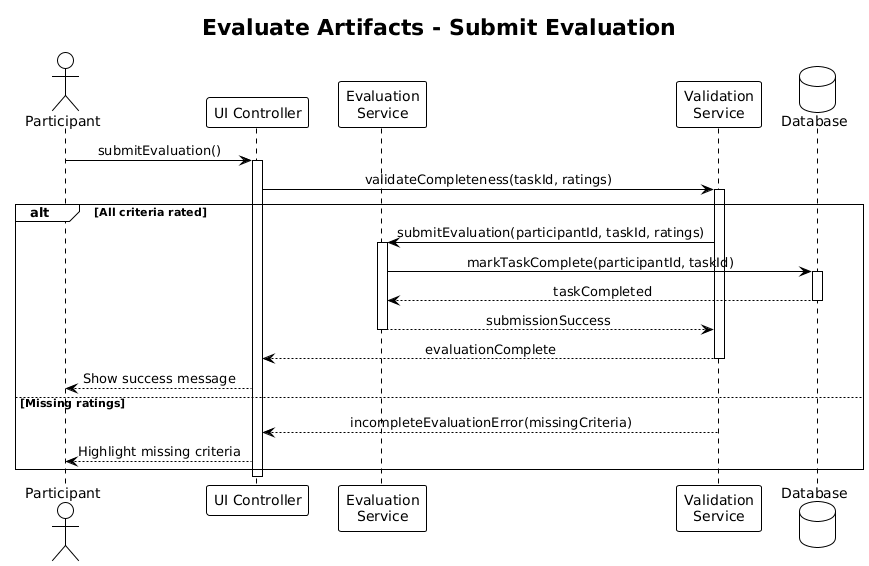

The diagram above was rendered by PlantUML. Its source (embedded in the PNG):
@startuml
!theme plain
skinparam backgroundColor #FFFFFF
skinparam sequenceMessageAlign center

title Evaluate Artifacts - Submit Evaluation

actor Participant
participant "UI Controller" as UI
participant "Evaluation\nService" as EvalService
participant "Validation\nService" as Validation
database "Database" as DB

Participant -> UI: submitEvaluation()
activate UI

UI -> Validation: validateCompleteness(taskId, ratings)
activate Validation

alt All criteria rated
    Validation -> EvalService: submitEvaluation(participantId, taskId, ratings)
    activate EvalService
    
    EvalService -> DB: markTaskComplete(participantId, taskId)
    activate DB
    DB --> EvalService: taskCompleted
    deactivate DB
    
    EvalService --> Validation: submissionSuccess
    deactivate EvalService
    
    Validation --> UI: evaluationComplete
    deactivate Validation
    
    UI --> Participant: Show success message
    
else Missing ratings
    Validation --> UI: incompleteEvaluationError(missingCriteria)
    deactivate Validation
    
    UI --> Participant: Highlight missing criteria
end

deactivate UI
@enduml